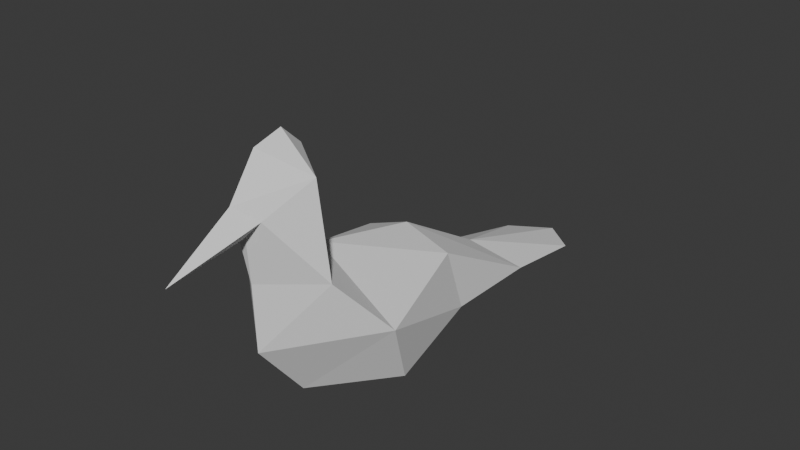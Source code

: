 # Source: geasul_3d_print.blend  (saved by Blender 5.2.44; exported with 4.5.12 LTS)
import bpy
from mathutils import Matrix  # noqa: F401  (used for matrix-valued properties, if any)

bpy.ops.wm.read_factory_settings(use_empty=True)
scene = bpy.context.scene
scene.name = 'Scene'

# ---- collections
col_collection = bpy.data.collections.new('Collection'); scene.collection.children.link(col_collection)

# ---- world
world_world = bpy.data.worlds.new('World'); scene.world = world_world
world_world.use_nodes = True; world_world.node_tree.nodes.clear()
_N = world_world.node_tree.nodes; _L = world_world.node_tree.links
n0 = _N.new('ShaderNodeOutputWorld'); n0.name = 'World Output'; n0.location = (200, 100)
n1 = _N.new('ShaderNodeBackground'); n1.name = 'Background'; n1.location = (-200, 100)
n1.inputs[0].default_value = (0.05088, 0.05088, 0.05088, 1.0)
_L.new(n1.outputs[0], n0.inputs[0])
n0.is_active_output = True
world_world.color = (0.05088, 0.05088, 0.05088)
world_world.sun_shadow_jitter_overblur = 0.0

# ---- meshes
me_vert = bpy.data.meshes.new('Vert')
me_vert.from_pydata([(0.0, 1.004, -0.9949), (0.0, 0.007297, 2.002), (-0.3811, 0.007297, 1.657), (-0.527, -9.6e-08, 0.7145), (-0.8513, 0.4378, 0.1753), (-0.6813, 0.7787, -0.5585), (0.0, -0.4058, 0.007314), (0.0, -0.6026, 1.502), (0.0, -0.4279, 0.7098), (0.0, 0.1211, -0.6501), (0.0, -0.459, 1.165), (-0.1763, -0.4343, 1.354), (0.0, -1.31, 1.059), (0.0, 0.3989, 0.7824), (0.0, 0.2299, 1.796), (0.0, -0.3041, 1.919), (0.0, 1.627, 0.4994), (0.0, 2.69, -0.1293), (-0.4932, 2.948, -0.4066), (0.0, 1.912, -0.6909), (0.0, 2.741, -0.5138), (0.0, 4.358, -0.6514), (-0.4002, 4.01, -0.6106), (-0.4938, 1.649, 0.3123), (-0.5587, 1.806, -0.3323)], [], [(6, 4, 9), (11, 3, 8), (3, 6, 8), (7, 2, 11), (11, 12, 7), (10, 11, 8), (10, 12, 11), (2, 1, 14), (3, 2, 14, 13), (1, 2, 15), (18, 20, 17), (0, 9, 5), (4, 6, 3), (2, 3, 11), (4, 5, 9), (15, 2, 7), (18, 24, 23), (20, 19, 24, 18), (4, 3, 13), (23, 4, 13), (17, 21, 22, 18), (24, 5, 4, 23), (0, 5, 24, 19), (16, 23, 13), (18, 23, 16, 17), (18, 22, 21, 20)])
me_vert.update()

# ---- objects
ob_empty = bpy.data.objects.new('Empty', None)
ob_empty_001 = bpy.data.objects.new('Empty.001', None)
ob_geasul = bpy.data.objects.new('Geasul', me_vert)
ob_empty_002 = bpy.data.objects.new('Empty.002', None)

# ---- transforms, parenting, visibility, modifiers, constraints
ob_empty.location = (-0.9414, 3.517, 2.917)
ob_empty.rotation_euler = (1.571, -0.0, 1.571)
ob_empty.empty_display_type = 'IMAGE'
ob_empty.empty_display_size = 5.0
ob_empty_001.location = (0.08878, 4.874, 0.04738)
ob_empty_001.rotation_euler = (1.571, -0.01804, -2.424e-09)
ob_empty_001.scale = (0.976, 0.976, 0.976)
ob_empty_001.empty_display_type = 'IMAGE'
ob_empty_001.empty_display_size = 5.0
ob_geasul.location = (0.0, 0.0, 0.0)
_m = ob_geasul.modifiers.new('Mirror', 'MIRROR')
_m.use_clip = True
ob_empty_002.location = (2.456, -3.631, 4.044)
ob_empty_002.rotation_euler = (1.571, -0.0, 4.712)
ob_empty_002.empty_display_type = 'IMAGE'
ob_empty_002.empty_display_size = 5.0

# ---- collection membership
col_collection.objects.link(ob_empty)
col_collection.objects.link(ob_empty_001)
col_collection.objects.link(ob_geasul)
col_collection.objects.link(ob_empty_002)

# ---- scene / render settings (as saved in the file)
scene.frame_start = 1; scene.frame_end = 250; scene.frame_set(1)
scene.render.engine = 'BLENDER_EEVEE_NEXT'
scene.render.bake_bias = 0.0
scene.render.bake_samples = 0
scene.render.compositor_device = 'GPU'
scene.eevee.use_volume_custom_range = False
scene.eevee.fast_gi_thickness_near = 0.1
scene.eevee.fast_gi_thickness_far = 0.0
scene.eevee.ray_tracing_options.screen_trace_thickness = 0.1
bpy.context.view_layer.update()

# ---- added for rendering (the .blend has no active camera and no usable light): camera, sun
cam_auto = bpy.data.cameras.new('AutoCamera')
cam_auto.lens = 50.0
cam_auto.sensor_width = 36.0
cam_auto.clip_end = 1000.0
ob_auto_camera = bpy.data.objects.new('AutoCamera', cam_auto)
scene.collection.objects.link(ob_auto_camera)
ob_auto_camera.location = (6.13754, -5.84135, 5.41343)
ob_auto_camera.rotation_euler = (1.09748, -7.21219e-08, 0.694738)
scene.camera = ob_auto_camera
light_auto_sun = bpy.data.lights.new('AutoSun', 'SUN')
light_auto_sun.energy = 3.0
light_auto_sun.angle = 0.0523599
ob_auto_sun = bpy.data.objects.new('AutoSun', light_auto_sun)
scene.collection.objects.link(ob_auto_sun)
ob_auto_sun.rotation_euler = (0.872665, 0.174533, 0.523599)
bpy.context.view_layer.update()
